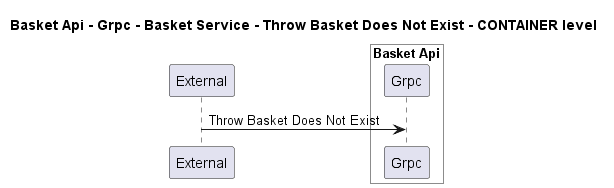

The diagram above was rendered by PlantUML. Its source (embedded in the PNG):
@startuml
!pragma layout smetana

title Basket Api - Grpc - Basket Service - Throw Basket Does Not Exist - CONTAINER level

participant "External" as C4InterFlow.SoftwareSystems.ExternalSystem

box "Basket Api" #White
    participant "Grpc" as dotnet.eShop.Architecture.SoftwareSystems.BasketApi.Containers.Grpc
end box


C4InterFlow.SoftwareSystems.ExternalSystem -> dotnet.eShop.Architecture.SoftwareSystems.BasketApi.Containers.Grpc : Throw Basket Does Not Exist


@enduml